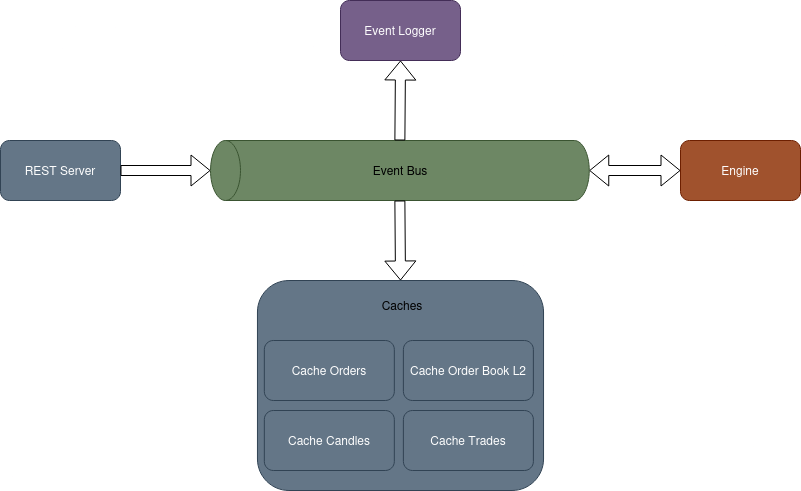

The diagram above was exported from draw.io. Its source (the exported page's mxGraphModel, read from the mxfile embedded in the PNG):
<mxGraphModel dx="1360" dy="795" grid="1" gridSize="10" guides="1" tooltips="1" connect="1" arrows="1" fold="1" page="1" pageScale="1" pageWidth="850" pageHeight="1100" background="#ffffff" math="0" shadow="0">
  <root>
    <mxCell id="0" />
    <mxCell id="1" parent="0" />
    <mxCell id="ZDfN664WdON5GQwZwiLv-1" value="" style="shape=cylinder3;whiteSpace=wrap;html=1;boundedLbl=1;backgroundOutline=1;size=15;rotation=-90;fillColor=#6d8764;fontColor=#ffffff;strokeColor=#3A5431;" parent="1" vertex="1">
      <mxGeometry x="369.38" y="120.63" width="60" height="378.75" as="geometry" />
    </mxCell>
    <mxCell id="ZDfN664WdON5GQwZwiLv-2" value="Event Bus" style="text;html=1;align=center;verticalAlign=middle;whiteSpace=wrap;rounded=0;" parent="1" vertex="1">
      <mxGeometry x="370" y="295" width="60" height="30" as="geometry" />
    </mxCell>
    <mxCell id="ZDfN664WdON5GQwZwiLv-5" value="Engine" style="rounded=1;whiteSpace=wrap;html=1;fillColor=#a0522d;fontColor=#ffffff;strokeColor=#6D1F00;" parent="1" vertex="1">
      <mxGeometry x="680" y="280.01" width="120" height="60" as="geometry" />
    </mxCell>
    <mxCell id="ZDfN664WdON5GQwZwiLv-6" value="Event Logger" style="rounded=1;whiteSpace=wrap;html=1;fillColor=#76608a;fontColor=#ffffff;strokeColor=#432D57;" parent="1" vertex="1">
      <mxGeometry x="340" y="140" width="120" height="60" as="geometry" />
    </mxCell>
    <mxCell id="ZDfN664WdON5GQwZwiLv-7" value="REST Server" style="rounded=1;whiteSpace=wrap;html=1;fillColor=#647687;fontColor=#ffffff;strokeColor=#314354;" parent="1" vertex="1">
      <mxGeometry y="280" width="120" height="60" as="geometry" />
    </mxCell>
    <mxCell id="ZDfN664WdON5GQwZwiLv-15" value="" style="shape=flexArrow;endArrow=classic;html=1;rounded=0;exitX=1;exitY=0.5;exitDx=0;exitDy=0;exitPerimeter=0;entryX=0.5;entryY=1;entryDx=0;entryDy=0;" parent="1" source="ZDfN664WdON5GQwZwiLv-1" target="ZDfN664WdON5GQwZwiLv-6" edge="1">
      <mxGeometry width="50" height="50" relative="1" as="geometry">
        <mxPoint x="400" y="430" as="sourcePoint" />
        <mxPoint x="450" y="380" as="targetPoint" />
      </mxGeometry>
    </mxCell>
    <mxCell id="ZDfN664WdON5GQwZwiLv-16" value="" style="shape=flexArrow;endArrow=classic;startArrow=classic;html=1;rounded=0;entryX=0;entryY=0.5;entryDx=0;entryDy=0;exitX=0.5;exitY=1;exitDx=0;exitDy=0;exitPerimeter=0;" parent="1" source="ZDfN664WdON5GQwZwiLv-1" target="ZDfN664WdON5GQwZwiLv-5" edge="1">
      <mxGeometry width="100" height="100" relative="1" as="geometry">
        <mxPoint x="380" y="450" as="sourcePoint" />
        <mxPoint x="480" y="350" as="targetPoint" />
      </mxGeometry>
    </mxCell>
    <mxCell id="ZDfN664WdON5GQwZwiLv-17" value="" style="shape=flexArrow;endArrow=classic;html=1;rounded=0;exitX=1;exitY=0.5;exitDx=0;exitDy=0;entryX=0.5;entryY=0;entryDx=0;entryDy=0;entryPerimeter=0;" parent="1" source="ZDfN664WdON5GQwZwiLv-7" target="ZDfN664WdON5GQwZwiLv-1" edge="1">
      <mxGeometry width="50" height="50" relative="1" as="geometry">
        <mxPoint x="400" y="430" as="sourcePoint" />
        <mxPoint x="450" y="380" as="targetPoint" />
      </mxGeometry>
    </mxCell>
    <mxCell id="Mqe6OoLR-WZw4vrSon65-3" value="" style="shape=flexArrow;endArrow=classic;html=1;rounded=0;exitX=0;exitY=0.5;exitDx=0;exitDy=0;exitPerimeter=0;entryX=0.5;entryY=0;entryDx=0;entryDy=0;" parent="1" source="ZDfN664WdON5GQwZwiLv-1" target="Mqe6OoLR-WZw4vrSon65-5" edge="1">
      <mxGeometry width="50" height="50" relative="1" as="geometry">
        <mxPoint x="373" y="660" as="sourcePoint" />
        <mxPoint x="498.75" y="430" as="targetPoint" />
      </mxGeometry>
    </mxCell>
    <mxCell id="Mqe6OoLR-WZw4vrSon65-5" value="" style="rounded=1;whiteSpace=wrap;html=1;fillColor=#647687;fontColor=#ffffff;strokeColor=#314354;" parent="1" vertex="1">
      <mxGeometry x="256.96" y="420" width="286.08" height="210" as="geometry" />
    </mxCell>
    <mxCell id="Mqe6OoLR-WZw4vrSon65-7" value="Cache Candles" style="rounded=1;whiteSpace=wrap;html=1;fillColor=#647687;fontColor=#ffffff;strokeColor=#314354;" parent="1" vertex="1">
      <mxGeometry x="263.83" y="550" width="130" height="60" as="geometry" />
    </mxCell>
    <mxCell id="Mqe6OoLR-WZw4vrSon65-8" value="Cache Order Book L2" style="rounded=1;whiteSpace=wrap;html=1;fillColor=#647687;fontColor=#ffffff;strokeColor=#314354;" parent="1" vertex="1">
      <mxGeometry x="402.89" y="480" width="130" height="60" as="geometry" />
    </mxCell>
    <mxCell id="Mqe6OoLR-WZw4vrSon65-9" value="Caches" style="text;html=1;align=center;verticalAlign=middle;whiteSpace=wrap;rounded=0;" parent="1" vertex="1">
      <mxGeometry x="372.42" y="430" width="60" height="30" as="geometry" />
    </mxCell>
    <mxCell id="Mqe6OoLR-WZw4vrSon65-10" value="Cache Trades" style="rounded=1;whiteSpace=wrap;html=1;fillColor=#647687;fontColor=#ffffff;strokeColor=#314354;" parent="1" vertex="1">
      <mxGeometry x="402.89000000000004" y="550" width="130" height="60" as="geometry" />
    </mxCell>
    <mxCell id="Mqe6OoLR-WZw4vrSon65-12" value="Cache Orders" style="rounded=1;whiteSpace=wrap;html=1;fillColor=#647687;strokeColor=#314354;fontColor=#ffffff;" parent="1" vertex="1">
      <mxGeometry x="263.83000000000004" y="480" width="130" height="60" as="geometry" />
    </mxCell>
  </root>
</mxGraphModel>